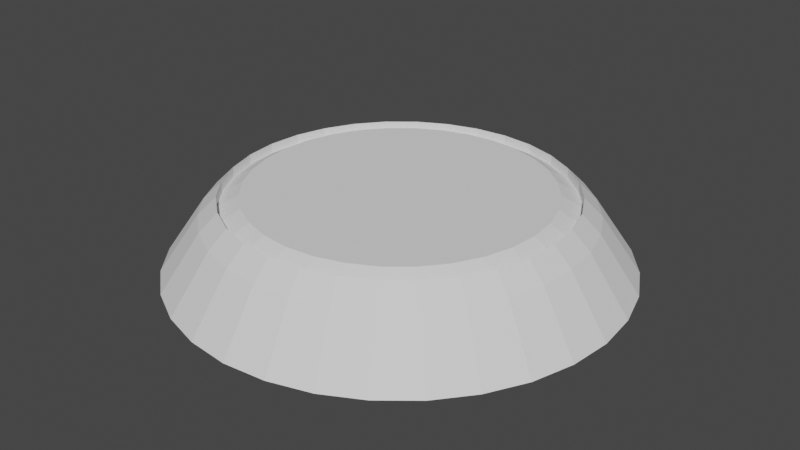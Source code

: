 # Source: portal.blend  (saved by Blender 3.1.7; exported with 4.5.12 LTS)
import bpy
from mathutils import Matrix  # noqa: F401  (used for matrix-valued properties, if any)

bpy.ops.wm.read_factory_settings(use_empty=True)
scene = bpy.context.scene
scene.name = 'Scene'

# ---- collections
col_collection = bpy.data.collections.new('Collection'); scene.collection.children.link(col_collection)

# ---- world
world_world = bpy.data.worlds.new('World'); scene.world = world_world
world_world.use_nodes = True; world_world.node_tree.nodes.clear()
_N = world_world.node_tree.nodes; _L = world_world.node_tree.links
n0 = _N.new('ShaderNodeOutputWorld'); n0.name = 'World Output'; n0.location = (300, 300)
n1 = _N.new('ShaderNodeBackground'); n1.name = 'Background'; n1.location = (10, 300)
n1.inputs[0].default_value = (0.05088, 0.05088, 0.05088, 1.0)
_L.new(n1.outputs[0], n0.inputs[0])
n0.is_active_output = True
world_world.color = (0.05088, 0.05088, 0.05088)
world_world.use_sun_shadow = False
world_world.sun_shadow_jitter_overblur = 0.0

# ---- meshes
me_cylinder = bpy.data.meshes.new('Cylinder')
me_cylinder.from_pydata([(-2.902e-09, 1.208, -1.0), (-1.232e-08, 0.9032, 1.0), (0.2356, 1.184, -1.0), (0.1762, 0.8858, 1.0), (0.4622, 1.116, -1.0), (0.3456, 0.8344, 1.0), (0.671, 1.004, -1.0), (0.5018, 0.751, 1.0), (0.854, 0.854, -1.0), (0.6386, 0.6386, 1.0), (1.004, 0.671, -1.0), (0.751, 0.5018, 1.0), (1.116, 0.4622, -1.0), (0.8344, 0.3456, 1.0), (1.184, 0.2356, -1.0), (0.8858, 0.1762, 1.0), (1.208, -4.892e-08, -1.0), (0.9032, -4.081e-08, 1.0), (1.184, -0.2356, -1.0), (0.8858, -0.1762, 1.0), (1.116, -0.4622, -1.0), (0.8344, -0.3456, 1.0), (1.004, -0.671, -1.0), (0.751, -0.5018, 1.0), (0.854, -0.854, -1.0), (0.6386, -0.6386, 1.0), (0.671, -1.004, -1.0), (0.5018, -0.751, 1.0), (0.4622, -1.116, -1.0), (0.3456, -0.8344, 1.0), (0.2356, -1.184, -1.0), (0.1762, -0.8858, 1.0), (-1.085e-07, -1.208, -1.0), (-8.162e-08, -0.9032, 1.0), (-0.2356, -1.184, -1.0), (-0.1762, -0.8858, 1.0), (-0.4622, -1.116, -1.0), (-0.3456, -0.8344, 1.0), (-0.671, -1.004, -1.0), (-0.5018, -0.751, 1.0), (-0.854, -0.854, -1.0), (-0.6386, -0.6386, 1.0), (-1.004, -0.671, -1.0), (-0.751, -0.5018, 1.0), (-1.116, -0.4622, -1.0), (-0.8344, -0.3456, 1.0), (-1.184, -0.2356, -1.0), (-0.8858, -0.1762, 1.0), (-1.208, 1.827e-08, -1.0), (-0.9032, 1.192e-08, 1.0), (-1.184, 0.2356, -1.0), (-0.8858, 0.1762, 1.0), (-1.116, 0.4622, -1.0), (-0.8344, 0.3456, 1.0), (-1.004, 0.671, -1.0), (-0.751, 0.5018, 1.0), (-0.854, 0.854, -1.0), (-0.6386, 0.6386, 1.0), (-0.671, 1.004, -1.0), (-0.5018, 0.751, 1.0), (-0.4622, 1.116, -1.0), (-0.3456, 0.8344, 1.0), (-0.2356, 1.184, -1.0), (-0.1762, 0.8858, 1.0), (0.1951, 0.9808, 0.5189), (0.0, 1.0, 0.5189), (0.3827, 0.9239, 0.5189), (0.5556, 0.8315, 0.5189), (0.7071, 0.7071, 0.5189), (0.8315, 0.5556, 0.5189), (0.9239, 0.3827, 0.5189), (0.9808, 0.1951, 0.5189), (1.0, -4.371e-08, 0.5189), (0.9808, -0.1951, 0.5189), (0.9239, -0.3827, 0.5189), (0.8315, -0.5556, 0.5189), (0.7071, -0.7071, 0.5189), (0.5556, -0.8315, 0.5189), (0.3827, -0.9239, 0.5189), (0.1951, -0.9808, 0.5189), (-8.742e-08, -1.0, 0.5189), (-0.1951, -0.9808, 0.5189), (-0.3827, -0.9239, 0.5189), (-0.5556, -0.8315, 0.5189), (-0.7071, -0.7071, 0.5189), (-0.8315, -0.5556, 0.5189), (-0.9239, -0.3827, 0.5189), (-0.9808, -0.1951, 0.5189), (-1.0, 1.192e-08, 0.5189), (-0.9808, 0.1951, 0.5189), (-0.9239, 0.3827, 0.5189), (-0.8315, 0.5556, 0.5189), (-0.7071, 0.7071, 0.5189), (-0.5556, 0.8315, 0.5189), (-0.3827, 0.9239, 0.5189), (-0.1951, 0.9808, 0.5189), (0.1547, 0.7779, 1.027), (-4.555e-08, 0.7932, 1.027), (0.3035, 0.7328, 1.027), (0.4407, 0.6595, 1.027), (0.5609, 0.5609, 1.027), (0.6595, 0.4407, 1.027), (0.7328, 0.3035, 1.027), (0.7779, 0.1547, 1.027), (0.7932, -3.793e-08, 1.027), (0.7779, -0.1547, 1.027), (0.7328, -0.3035, 1.027), (0.6595, -0.4407, 1.027), (0.5609, -0.5609, 1.027), (0.4407, -0.6595, 1.027), (0.3035, -0.7328, 1.027), (0.1547, -0.7779, 1.027), (-7.532e-08, -0.7932, 1.027), (-0.1547, -0.7779, 1.027), (-0.3035, -0.7328, 1.027), (-0.4407, -0.6595, 1.027), (-0.5609, -0.5609, 1.027), (-0.6595, -0.4407, 1.027), (-0.7328, -0.3035, 1.027), (-0.7779, -0.1547, 1.027), (-0.7932, 1.069e-08, 1.027), (-0.7779, 0.1547, 1.027), (-0.7328, 0.3035, 1.027), (-0.6595, 0.4407, 1.027), (-0.5609, 0.5609, 1.027), (-0.4407, 0.6595, 1.027), (-0.3035, 0.7328, 1.027), (-0.1547, 0.7779, 1.027), (0.1762, 0.8858, 0.7306), (-1.22e-08, 0.9032, 0.7306), (0.3456, 0.8344, 0.7306), (0.5018, 0.751, 0.7306), (0.6386, 0.6386, 0.7306), (0.751, 0.5018, 0.7306), (0.8344, 0.3456, 0.7306), (0.8858, 0.1762, 0.7306), (0.9032, -4.081e-08, 0.7306), (0.8858, -0.1762, 0.7306), (0.8344, -0.3456, 0.7306), (0.751, -0.5018, 0.7306), (0.6386, -0.6386, 0.7306), (0.5018, -0.751, 0.7306), (0.3456, -0.8344, 0.7306), (0.1762, -0.8858, 0.7306), (-8.15e-08, -0.9032, 0.7306), (-0.1762, -0.8858, 0.7306), (-0.3456, -0.8344, 0.7306), (-0.5018, -0.751, 0.7306), (-0.6386, -0.6386, 0.7306), (-0.751, -0.5018, 0.7306), (-0.8344, -0.3456, 0.7306), (-0.8858, -0.1762, 0.7306), (-0.9032, 1.192e-08, 0.7306), (-0.8858, 0.1762, 0.7306), (-0.8344, 0.3456, 0.7306), (-0.751, 0.5018, 0.7306), (-0.6386, 0.6386, 0.7306), (-0.5018, 0.751, 0.7306), (-0.3456, 0.8344, 0.7306), (-0.1762, 0.8858, 0.7306)], [], [(0, 65, 64, 2), (2, 64, 66, 4), (4, 66, 67, 6), (6, 67, 68, 8), (8, 68, 69, 10), (10, 69, 70, 12), (12, 70, 71, 14), (14, 71, 72, 16), (16, 72, 73, 18), (18, 73, 74, 20), (20, 74, 75, 22), (22, 75, 76, 24), (24, 76, 77, 26), (26, 77, 78, 28), (28, 78, 79, 30), (30, 79, 80, 32), (32, 80, 81, 34), (34, 81, 82, 36), (36, 82, 83, 38), (38, 83, 84, 40), (40, 84, 85, 42), (42, 85, 86, 44), (44, 86, 87, 46), (46, 87, 88, 48), (48, 88, 89, 50), (50, 89, 90, 52), (52, 90, 91, 54), (54, 91, 92, 56), (56, 92, 93, 58), (58, 93, 94, 60), (25, 23, 139, 140), (60, 94, 95, 62), (62, 95, 65, 0), (0, 2, 4, 6, 8, 10, 12, 14, 16, 18, 20, 22, 24, 26, 28, 30, 32, 34, 36, 38, 40, 42, 44, 46, 48, 50, 52, 54, 56, 58, 60, 62), (1, 3, 64, 65), (3, 5, 66, 64), (5, 7, 67, 66), (7, 9, 68, 67), (9, 11, 69, 68), (11, 13, 70, 69), (13, 15, 71, 70), (15, 17, 72, 71), (17, 19, 73, 72), (19, 21, 74, 73), (21, 23, 75, 74), (23, 25, 76, 75), (25, 27, 77, 76), (27, 29, 78, 77), (29, 31, 79, 78), (31, 33, 80, 79), (33, 35, 81, 80), (35, 37, 82, 81), (37, 39, 83, 82), (39, 41, 84, 83), (41, 43, 85, 84), (43, 45, 86, 85), (45, 47, 87, 86), (47, 49, 88, 87), (49, 51, 89, 88), (51, 53, 90, 89), (53, 55, 91, 90), (55, 57, 92, 91), (57, 59, 93, 92), (59, 61, 94, 93), (61, 63, 95, 94), (63, 1, 65, 95), (96, 97, 127, 126, 125, 124, 123, 122, 121, 120, 119, 118, 117, 116, 115, 114, 113, 112, 111, 110, 109, 108, 107, 106, 105, 104, 103, 102, 101, 100, 99, 98), (53, 51, 153, 154), (27, 25, 140, 141), (55, 53, 154, 155), (29, 27, 141, 142), (3, 1, 129, 128), (57, 55, 155, 156), (31, 29, 142, 143), (5, 3, 128, 130), (59, 57, 156, 157), (33, 31, 143, 144), (7, 5, 130, 131), (61, 59, 157, 158), (35, 33, 144, 145), (9, 7, 131, 132), (63, 61, 158, 159), (37, 35, 145, 146), (11, 9, 132, 133), (1, 63, 159, 129), (39, 37, 146, 147), (13, 11, 133, 134), (41, 39, 147, 148), (15, 13, 134, 135), (43, 41, 148, 149), (17, 15, 135, 136), (45, 43, 149, 150), (19, 17, 136, 137), (47, 45, 150, 151), (21, 19, 137, 138), (49, 47, 151, 152), (23, 21, 138, 139), (51, 49, 152, 153), (97, 96, 128, 129), (96, 98, 130, 128), (98, 99, 131, 130), (99, 100, 132, 131), (100, 101, 133, 132), (101, 102, 134, 133), (102, 103, 135, 134), (103, 104, 136, 135), (104, 105, 137, 136), (105, 106, 138, 137), (106, 107, 139, 138), (107, 108, 140, 139), (108, 109, 141, 140), (109, 110, 142, 141), (110, 111, 143, 142), (111, 112, 144, 143), (112, 113, 145, 144), (113, 114, 146, 145), (114, 115, 147, 146), (115, 116, 148, 147), (116, 117, 149, 148), (117, 118, 150, 149), (118, 119, 151, 150), (119, 120, 152, 151), (120, 121, 153, 152), (121, 122, 154, 153), (122, 123, 155, 154), (123, 124, 156, 155), (124, 125, 157, 156), (125, 126, 158, 157), (126, 127, 159, 158), (127, 97, 129, 159)])
_uv = me_cylinder.uv_layers.new(name='UVMap')
_uv.uv.foreach_set('vector', [1.0, 0.5, 1.0, 1.0, 0.9688, 1.0, 0.9688, 0.5, 0.9688, 0.5, 0.9688, 1.0, 0.9375, 1.0, 0.9375, 0.5, 0.9375, 0.5, 0.9375, 1.0, 0.9062, 1.0, 0.9062, 0.5, 0.9062, 0.5, 0.9062, 1.0, 0.875, 1.0, 0.875, 0.5, 0.875, 0.5, 0.875, 1.0, 0.8438, 1.0, 0.8438, 0.5, 0.8438, 0.5, 0.8438, 1.0, 0.8125, 1.0, 0.8125, 0.5, 0.8125, 0.5, 0.8125, 1.0, 0.7812, 1.0, 0.7812, 0.5, 0.7812, 0.5, 0.7812, 1.0, 0.75, 1.0, 0.75, 0.5, 0.75, 0.5, 0.75, 1.0, 0.7188, 1.0, 0.7188, 0.5, 0.7188, 0.5, 0.7188, 1.0, 0.6875, 1.0, 0.6875, 0.5, 0.6875, 0.5, 0.6875, 1.0, 0.6562, 1.0, 0.6562, 0.5, 0.6562, 0.5, 0.6562, 1.0, 0.625, 1.0, 0.625, 0.5, 0.625, 0.5, 0.625, 1.0, 0.5938, 1.0, 0.5938, 0.5, 0.5938, 0.5, 0.5938, 1.0, 0.5625, 1.0, 0.5625, 0.5, 0.5625, 0.5, 0.5625, 1.0, 0.5312, 1.0, 0.5312, 0.5, 0.5312, 0.5, 0.5312, 1.0, 0.5, 1.0, 0.5, 0.5, 0.5, 0.5, 0.5, 1.0, 0.4688, 1.0, 0.4688, 0.5, 0.4688, 0.5, 0.4688, 1.0, 0.4375, 1.0, 0.4375, 0.5, 0.4375, 0.5, 0.4375, 1.0, 0.4062, 1.0, 0.4062, 0.5, 0.4062, 0.5, 0.4062, 1.0, 0.375, 1.0, 0.375, 0.5, 0.375, 0.5, 0.375, 1.0, 0.3438, 1.0, 0.3438, 0.5, 0.3438, 0.5, 0.3438, 1.0, 0.3125, 1.0, 0.3125, 0.5, 0.3125, 0.5, 0.3125, 1.0, 0.2812, 1.0, 0.2812, 0.5, 0.2812, 0.5, 0.2812, 1.0, 0.25, 1.0, 0.25, 0.5, 0.25, 0.5, 0.25, 1.0, 0.2188, 1.0, 0.2188, 0.5, 0.2188, 0.5, 0.2188, 1.0, 0.1875, 1.0, 0.1875, 0.5, 0.1875, 0.5, 0.1875, 1.0, 0.1562, 1.0, 0.1562, 0.5, 0.1562, 0.5, 0.1562, 1.0, 0.125, 1.0, 0.125, 0.5, 0.125, 0.5, 0.125, 1.0, 0.09375, 1.0, 0.09375, 0.5, 0.09375, 0.5, 0.09375, 1.0, 0.0625, 1.0, 0.0625, 0.5, 0.4033, 0.09673, 0.4302, 0.1296, 0.4302, 0.1296, 0.4033, 0.09673, 0.0625, 0.5, 0.0625, 1.0, 0.03125, 1.0, 0.03125, 0.5, 0.03125, 0.5, 0.03125, 1.0, 0.0, 1.0, 0.0, 0.5, 0.75, 0.49, 0.7968, 0.4854, 0.8418, 0.4717, 0.8833, 0.4496, 0.9197, 0.4197, 0.9496, 0.3833, 0.9717, 0.3418, 0.9854, 0.2968, 0.99, 0.25, 0.9854, 0.2032, 0.9717, 0.1582, 0.9496, 0.1167, 0.9197, 0.08029, 0.8833, 0.05045, 0.8418, 0.02827, 0.7968, 0.01461, 0.75, 0.01, 0.7032, 0.01461, 0.6582, 0.02827, 0.6167, 0.05045, 0.5803, 0.08029, 0.5504, 0.1167, 0.5283, 0.1582, 0.5146, 0.2032, 0.51, 0.25, 0.5146, 0.2968, 0.5283, 0.3418, 0.5504, 0.3833, 0.5803, 0.4197, 0.6167, 0.4496, 0.6582, 0.4717, 0.7032, 0.4854, 0.25, 0.4668, 0.2923, 0.4626, 0.2968, 0.4854, 0.25, 0.49, 0.2923, 0.4626, 0.333, 0.4503, 0.3418, 0.4717, 0.2968, 0.4854, 0.333, 0.4503, 0.3704, 0.4302, 0.3833, 0.4496, 0.3418, 0.4717, 0.3704, 0.4302, 0.4033, 0.4033, 0.4197, 0.4197, 0.3833, 0.4496, 0.4033, 0.4033, 0.4302, 0.3704, 0.4496, 0.3833, 0.4197, 0.4197, 0.4302, 0.3704, 0.4503, 0.333, 0.4717, 0.3418, 0.4496, 0.3833, 0.4503, 0.333, 0.4626, 0.2923, 0.4854, 0.2968, 0.4717, 0.3418, 0.4626, 0.2923, 0.4668, 0.25, 0.49, 0.25, 0.4854, 0.2968, 0.4668, 0.25, 0.4626, 0.2077, 0.4854, 0.2032, 0.49, 0.25, 0.4626, 0.2077, 0.4503, 0.167, 0.4717, 0.1582, 0.4854, 0.2032, 0.4503, 0.167, 0.4302, 0.1296, 0.4496, 0.1167, 0.4717, 0.1582, 0.4302, 0.1296, 0.4033, 0.09673, 0.4197, 0.08029, 0.4496, 0.1167, 0.4033, 0.09673, 0.3704, 0.06977, 0.3833, 0.05045, 0.4197, 0.08029, 0.3704, 0.06977, 0.333, 0.04974, 0.3418, 0.02827, 0.3833, 0.05045, 0.333, 0.04974, 0.2923, 0.0374, 0.2968, 0.01461, 0.3418, 0.02827, 0.2923, 0.0374, 0.25, 0.03324, 0.25, 0.01, 0.2968, 0.01461, 0.25, 0.03324, 0.2077, 0.0374, 0.2032, 0.01461, 0.25, 0.01, 0.2077, 0.0374, 0.167, 0.04974, 0.1582, 0.02827, 0.2032, 0.01461, 0.167, 0.04974, 0.1296, 0.06977, 0.1167, 0.05045, 0.1582, 0.02827, 0.1296, 0.06977, 0.09673, 0.09673, 0.08029, 0.08029, 0.1167, 0.05045, 0.09673, 0.09673, 0.06977, 0.1296, 0.05045, 0.1167, 0.08029, 0.08029, 0.06977, 0.1296, 0.04974, 0.167, 0.02827, 0.1582, 0.05045, 0.1167, 0.04974, 0.167, 0.0374, 0.2077, 0.01461, 0.2032, 0.02827, 0.1582, 0.0374, 0.2077, 0.03324, 0.25, 0.01, 0.25, 0.01461, 0.2032, 0.03324, 0.25, 0.0374, 0.2923, 0.01461, 0.2968, 0.01, 0.25, 0.0374, 0.2923, 0.04974, 0.333, 0.02827, 0.3418, 0.01461, 0.2968, 0.04974, 0.333, 0.06977, 0.3704, 0.05045, 0.3833, 0.02827, 0.3418, 0.06977, 0.3704, 0.09673, 0.4033, 0.08029, 0.4197, 0.05045, 0.3833, 0.09673, 0.4033, 0.1296, 0.4302, 0.1167, 0.4496, 0.08029, 0.4197, 0.1296, 0.4302, 0.167, 0.4503, 0.1582, 0.4717, 0.1167, 0.4496, 0.167, 0.4503, 0.2077, 0.4626, 0.2032, 0.4854, 0.1582, 0.4717, 0.2077, 0.4626, 0.25, 0.4668, 0.25, 0.49, 0.2032, 0.4854, 0.2871, 0.4367, 0.25, 0.4404, 0.2129, 0.4367, 0.1772, 0.4259, 0.1442, 0.4083, 0.1154, 0.3846, 0.09172, 0.3558, 0.07413, 0.3228, 0.0633, 0.2871, 0.05964, 0.25, 0.0633, 0.2129, 0.07413, 0.1772, 0.09172, 0.1442, 0.1154, 0.1154, 0.1442, 0.09172, 0.1772, 0.07413, 0.2129, 0.0633, 0.25, 0.05964, 0.2871, 0.0633, 0.3228, 0.07413, 0.3558, 0.09172, 0.3846, 0.1154, 0.4083, 0.1442, 0.4259, 0.1772, 0.4367, 0.2129, 0.4404, 0.25, 0.4367, 0.2871, 0.4259, 0.3228, 0.4083, 0.3558, 0.3846, 0.3846, 0.3558, 0.4083, 0.3228, 0.4259, 0.04974, 0.333, 0.0374, 0.2923, 0.0374, 0.2923, 0.04974, 0.333, 0.3704, 0.06977, 0.4033, 0.09673, 0.4033, 0.09673, 0.3704, 0.06977, 0.06977, 0.3704, 0.04974, 0.333, 0.04974, 0.333, 0.06977, 0.3704, 0.333, 0.04974, 0.3704, 0.06977, 0.3704, 0.06977, 0.333, 0.04974, 0.2923, 0.4626, 0.25, 0.4668, 0.25, 0.4668, 0.2923, 0.4626, 0.09673, 0.4033, 0.06977, 0.3704, 0.06977, 0.3704, 0.09673, 0.4033, 0.2923, 0.0374, 0.333, 0.04974, 0.333, 0.04974, 0.2923, 0.0374, 0.333, 0.4503, 0.2923, 0.4626, 0.2923, 0.4626, 0.333, 0.4503, 0.1296, 0.4302, 0.09673, 0.4033, 0.09673, 0.4033, 0.1296, 0.4302, 0.25, 0.03324, 0.2923, 0.0374, 0.2923, 0.0374, 0.25, 0.03324, 0.3704, 0.4302, 0.333, 0.4503, 0.333, 0.4503, 0.3704, 0.4302, 0.167, 0.4503, 0.1296, 0.4302, 0.1296, 0.4302, 0.167, 0.4503, 0.2077, 0.0374, 0.25, 0.03324, 0.25, 0.03324, 0.2077, 0.0374, 0.4033, 0.4033, 0.3704, 0.4302, 0.3704, 0.4302, 0.4033, 0.4033, 0.2077, 0.4626, 0.167, 0.4503, 0.167, 0.4503, 0.2077, 0.4626, 0.167, 0.04974, 0.2077, 0.0374, 0.2077, 0.0374, 0.167, 0.04974, 0.4302, 0.3704, 0.4033, 0.4033, 0.4033, 0.4033, 0.4302, 0.3704, 0.25, 0.4668, 0.2077, 0.4626, 0.2077, 0.4626, 0.25, 0.4668, 0.1296, 0.06977, 0.167, 0.04974, 0.167, 0.04974, 0.1296, 0.06977, 0.4503, 0.333, 0.4302, 0.3704, 0.4302, 0.3704, 0.4503, 0.333, 0.09673, 0.09673, 0.1296, 0.06977, 0.1296, 0.06977, 0.09673, 0.09673, 0.4626, 0.2923, 0.4503, 0.333, 0.4503, 0.333, 0.4626, 0.2923, 0.06977, 0.1296, 0.09673, 0.09673, 0.09673, 0.09673, 0.06977, 0.1296, 0.4668, 0.25, 0.4626, 0.2923, 0.4626, 0.2923, 0.4668, 0.25, 0.04974, 0.167, 0.06977, 0.1296, 0.06977, 0.1296, 0.04974, 0.167, 0.4626, 0.2077, 0.4668, 0.25, 0.4668, 0.25, 0.4626, 0.2077, 0.0374, 0.2077, 0.04974, 0.167, 0.04974, 0.167, 0.0374, 0.2077, 0.4503, 0.167, 0.4626, 0.2077, 0.4626, 0.2077, 0.4503, 0.167, 0.03324, 0.25, 0.0374, 0.2077, 0.0374, 0.2077, 0.03324, 0.25, 0.4302, 0.1296, 0.4503, 0.167, 0.4503, 0.167, 0.4302, 0.1296, 0.0374, 0.2923, 0.03324, 0.25, 0.03324, 0.25, 0.0374, 0.2923, 0.25, 0.4404, 0.2871, 0.4367, 0.2923, 0.4626, 0.25, 0.4668, 0.2871, 0.4367, 0.3228, 0.4259, 0.333, 0.4503, 0.2923, 0.4626, 0.3228, 0.4259, 0.3558, 0.4083, 0.3704, 0.4302, 0.333, 0.4503, 0.3558, 0.4083, 0.3846, 0.3846, 0.4033, 0.4033, 0.3704, 0.4302, 0.3846, 0.3846, 0.4083, 0.3558, 0.4302, 0.3704, 0.4033, 0.4033, 0.4083, 0.3558, 0.4259, 0.3228, 0.4503, 0.333, 0.4302, 0.3704, 0.4259, 0.3228, 0.4367, 0.2871, 0.4626, 0.2923, 0.4503, 0.333, 0.4367, 0.2871, 0.4404, 0.25, 0.4668, 0.25, 0.4626, 0.2923, 0.4404, 0.25, 0.4367, 0.2129, 0.4626, 0.2077, 0.4668, 0.25, 0.4367, 0.2129, 0.4259, 0.1772, 0.4503, 0.167, 0.4626, 0.2077, 0.4259, 0.1772, 0.4083, 0.1442, 0.4302, 0.1296, 0.4503, 0.167, 0.4083, 0.1442, 0.3846, 0.1154, 0.4033, 0.09673, 0.4302, 0.1296, 0.3846, 0.1154, 0.3558, 0.09172, 0.3704, 0.06977, 0.4033, 0.09673, 0.3558, 0.09172, 0.3228, 0.07413, 0.333, 0.04974, 0.3704, 0.06977, 0.3228, 0.07413, 0.2871, 0.0633, 0.2923, 0.0374, 0.333, 0.04974, 0.2871, 0.0633, 0.25, 0.05964, 0.25, 0.03324, 0.2923, 0.0374, 0.25, 0.05964, 0.2129, 0.0633, 0.2077, 0.0374, 0.25, 0.03324, 0.2129, 0.0633, 0.1772, 0.07413, 0.167, 0.04974, 0.2077, 0.0374, 0.1772, 0.07413, 0.1442, 0.09172, 0.1296, 0.06977, 0.167, 0.04974, 0.1442, 0.09172, 0.1154, 0.1154, 0.09673, 0.09673, 0.1296, 0.06977, 0.1154, 0.1154, 0.09172, 0.1442, 0.06977, 0.1296, 0.09673, 0.09673, 0.09172, 0.1442, 0.07413, 0.1772, 0.04974, 0.167, 0.06977, 0.1296, 0.07413, 0.1772, 0.0633, 0.2129, 0.0374, 0.2077, 0.04974, 0.167, 0.0633, 0.2129, 0.05964, 0.25, 0.03324, 0.25, 0.0374, 0.2077, 0.05964, 0.25, 0.0633, 0.2871, 0.0374, 0.2923, 0.03324, 0.25, 0.0633, 0.2871, 0.07413, 0.3228, 0.04974, 0.333, 0.0374, 0.2923, 0.07413, 0.3228, 0.09172, 0.3558, 0.06977, 0.3704, 0.04974, 0.333, 0.09172, 0.3558, 0.1154, 0.3846, 0.09673, 0.4033, 0.06977, 0.3704, 0.1154, 0.3846, 0.1442, 0.4083, 0.1296, 0.4302, 0.09673, 0.4033, 0.1442, 0.4083, 0.1772, 0.4259, 0.167, 0.4503, 0.1296, 0.4302, 0.1772, 0.4259, 0.2129, 0.4367, 0.2077, 0.4626, 0.167, 0.4503, 0.2129, 0.4367, 0.25, 0.4404, 0.25, 0.4668, 0.2077, 0.4626])
me_cylinder.use_remesh_fix_poles = True
me_cylinder.use_remesh_preserve_attributes = False
me_cylinder.update()

# ---- objects
ob_cylinder = bpy.data.objects.new('Cylinder', me_cylinder)

# ---- transforms, parenting, visibility, modifiers, constraints
ob_cylinder.location = (0.0, 0.0, 0.0)
ob_cylinder.scale = (1.0, 1.0, 0.2)

# ---- collection membership
col_collection.objects.link(ob_cylinder)

# ---- scene / render settings (as saved in the file)
scene.frame_start = 1; scene.frame_end = 250; scene.frame_set(1)
scene.render.engine = 'BLENDER_EEVEE_NEXT'
scene.cycles.sampling_pattern = 'TABULATED_SOBOL'
scene.cycles.use_light_tree = False
scene.view_settings.view_transform = 'Filmic'
bpy.context.view_layer.update()

# ---- added for rendering (the .blend has no active camera and no usable light): camera, sun
cam_auto = bpy.data.cameras.new('AutoCamera')
cam_auto.lens = 50.0
cam_auto.sensor_width = 36.0
cam_auto.clip_end = 1000.0
ob_auto_camera = bpy.data.objects.new('AutoCamera', cam_auto)
scene.collection.objects.link(ob_auto_camera)
ob_auto_camera.location = (3.18266, -3.81919, 2.54886)
ob_auto_camera.rotation_euler = (1.09748, -7.21219e-08, 0.694738)
scene.camera = ob_auto_camera
light_auto_sun = bpy.data.lights.new('AutoSun', 'SUN')
light_auto_sun.energy = 3.0
light_auto_sun.angle = 0.0523599
ob_auto_sun = bpy.data.objects.new('AutoSun', light_auto_sun)
scene.collection.objects.link(ob_auto_sun)
ob_auto_sun.rotation_euler = (0.872665, 0.174533, 0.523599)
bpy.context.view_layer.update()
